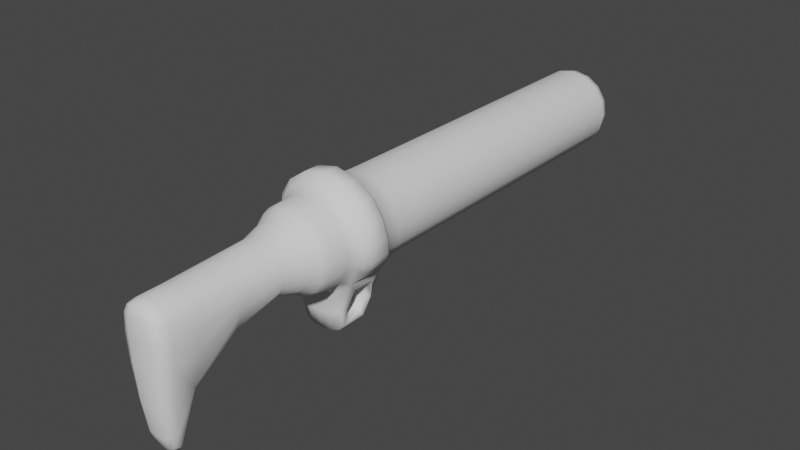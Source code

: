 # Source: missile_launcher.blend  (saved by Blender 4.0.36; exported with 4.5.12 LTS)
import bpy
from mathutils import Matrix  # noqa: F401  (used for matrix-valued properties, if any)

bpy.ops.wm.read_factory_settings(use_empty=True)
scene = bpy.context.scene
scene.name = 'Scene'

# ---- collections
col_collection = bpy.data.collections.new('Collection'); scene.collection.children.link(col_collection)

# ---- materials (node trees are filled in below, after node groups)
mat_material_001 = bpy.data.materials.new('Material.001')
mat_material_001.alpha_threshold = 0.0
mat_material_001.use_transparent_shadow = False
mat_material_001.roughness = 0.5
mat_material_001.line_color = (0.0, 0.0, 0.0, 1.0)
mat_material_002 = bpy.data.materials.new('Material.002')
mat_material_002.alpha_threshold = 0.0
mat_material_002.use_transparent_shadow = False
mat_material_002.diffuse_color = (0.1065, 0.1065, 0.1065, 1.0)
mat_material_002.roughness = 0.5

# ---- material node trees

# ---- world
world_world = bpy.data.worlds.new('World'); scene.world = world_world
world_world.use_nodes = True; world_world.node_tree.nodes.clear()
_N = world_world.node_tree.nodes; _L = world_world.node_tree.links
n0 = _N.new('ShaderNodeOutputWorld'); n0.name = 'World Output'; n0.location = (300, 300)
n1 = _N.new('ShaderNodeBackground'); n1.name = 'Background'; n1.location = (10, 300)
n1.inputs[0].default_value = (0.05088, 0.05088, 0.05088, 1.0)
_L.new(n1.outputs[0], n0.inputs[0])
n0.is_active_output = True
world_world.color = (0.05088, 0.05088, 0.05088)
world_world.use_sun_shadow = False
world_world.sun_shadow_jitter_overblur = 0.0

# ---- meshes
me_cube_001 = bpy.data.meshes.new('Cube.001')
me_cube_001.from_pydata([(0.1241, 1.317, 0.1486), (0.1213, -0.0596, 0.1486), (0.08819, 1.317, 0.2368), (0.08819, 1.317, 0.06044), (0.08621, -0.0596, 0.2349), (0.08621, -0.0596, 0.06243), (0.08402, -0.1597, 0.1486), (0.0597, -0.1597, 0.2083), (0.0597, -0.1597, 0.0907), (0.09796, 1.306, 0.1486), (0.06961, 1.306, 0.2182), (0.06961, 1.306, 0.07903), (0.07619, 0.8647, 0.1486), (0.06015, 0.8993, 0.2088), (0.06015, 0.8993, 0.08849), (0.06496, 1.16, 0.2136), (0.09142, 1.16, 0.1486), (0.06496, 1.16, 0.08368), (0.138, 0.05115, 0.1522), (0.09896, 0.05115, 0.248), (0.05938, 0.1477, -0.1174), (0.09924, 0.06588, 0.03604), (0.05938, 0.05675, -0.1174), (0.09924, 0.1875, 0.03604), (0.138, 0.1757, 0.1522), (0.09896, 0.1681, 0.248), (0.09284, 0.2974, 0.0558), (0.1307, 0.2914, 0.1486), (0.09284, 0.2899, 0.2415), (0.06149, 0.1409, -0.0919), (0.07771, 0.1489, 0.00427), (0.07771, 0.09533, 0.00427), (0.06149, 0.08504, -0.0919), (0.1674, 0.1369, 0.1665), (0.1674, 0.07828, 0.1665), (0.1234, 0.1293, 0.2743), (0.1234, 0.07677, 0.2743), (0.1465, 0.09466, 0.08503), (0.1465, 0.1522, 0.08503), (0.06225, -0.5365, 0.1215), (0.04914, -0.5311, 0.1978), (0.05038, -0.5312, -0.05364), (0.0747, -0.4303, 0.1297), (0.05326, -0.4411, -0.03948), (0.05307, -0.4303, 0.2017), (0.03628, -0.5074, -0.191), (0.03628, -0.4751, -0.191), (-0.1241, 1.317, 0.1486), (-0.1213, -0.0596, 0.1486), (1.374e-08, 1.317, 0.02451), (1.444e-08, 1.317, 0.2728), (1.444e-08, -0.0596, 0.0273), (1.35e-08, -0.0596, 0.27), (-0.08819, 1.317, 0.2368), (-0.08819, 1.317, 0.06044), (-0.08621, -0.0596, 0.2349), (-0.08621, -0.0596, 0.06243), (-0.08402, -0.1597, 0.1486), (-0.0597, -0.1597, 0.2083), (1.397e-08, -0.1597, 0.2327), (1.397e-08, -0.1597, 0.06855), (-0.0597, -0.1597, 0.0907), (1.444e-08, 1.16, 0.2401), (-0.09796, 1.306, 0.1486), (-0.06961, 1.306, 0.2182), (1.56e-08, 1.306, 0.2466), (1.56e-08, 1.306, 0.05068), (-0.06961, 1.306, 0.07903), (1.362e-08, 0.7956, 0.1486), (-0.07619, 0.8647, 0.1486), (-0.06015, 0.8993, 0.2088), (1.42e-08, 0.8647, 0.2248), (1.362e-08, 0.8647, 0.07245), (-0.06015, 0.8993, 0.08849), (-0.06496, 1.16, 0.2136), (-0.09142, 1.16, 0.1486), (1.397e-08, 1.16, 0.05722), (-0.06496, 1.16, 0.08368), (-0.138, 0.05115, 0.1522), (1.35e-08, 0.05115, 0.2892), (1.315e-08, 0.04319, -0.01114), (-0.09896, 0.05115, 0.248), (-0.05938, 0.1477, -0.1174), (-0.09924, 0.06588, 0.03604), (-0.05938, 0.05675, -0.1174), (1.432e-08, 0.04968, -0.1276), (-0.09924, 0.1875, 0.03604), (-0.138, 0.1757, 0.1522), (1.304e-08, 0.1681, 0.2892), (1.315e-08, 0.2091, -0.01114), (1.432e-08, 0.1493, -0.1276), (-0.09896, 0.1681, 0.248), (-0.09284, 0.2974, 0.0558), (-0.1307, 0.2914, 0.1486), (1.35e-08, 0.2899, 0.2793), (1.315e-08, 0.2989, 0.01797), (-0.09284, 0.2899, 0.2415), (-0.06149, 0.1409, -0.0919), (-0.07771, 0.1489, 0.00427), (-0.07771, 0.09533, 0.00427), (-0.06149, 0.08504, -0.0919), (1.537e-08, 0.1392, -0.06088), (1.583e-08, 0.1446, 0.02827), (1.525e-08, 0.09883, 0.02827), (1.478e-08, 0.09211, -0.06088), (-0.1674, 0.1369, 0.1665), (-0.1674, 0.07828, 0.1665), (1.118e-08, 0.1293, 0.3285), (1.118e-08, 0.07677, 0.3285), (-0.1234, 0.1293, 0.2743), (-0.1234, 0.07677, 0.2743), (-0.1465, 0.09466, 0.08503), (-0.1465, 0.1522, 0.08503), (-0.06225, -0.5365, 0.1215), (1.49e-08, -0.5473, 0.1272), (-0.04914, -0.5311, 0.1978), (1.432e-08, -0.5365, 0.2109), (1.513e-08, -0.542, -0.05722), (-0.05038, -0.5312, -0.05364), (-0.0747, -0.4303, 0.1297), (1.385e-08, -0.4142, -0.05645), (-0.05326, -0.4411, -0.03948), (1.409e-08, -0.4303, 0.2233), (-0.05307, -0.4303, 0.2017), (1.409e-08, -0.5101, -0.2084), (-0.03628, -0.5074, -0.191), (1.38e-08, -0.467, -0.2084), (-0.03628, -0.4751, -0.191), (1.476e-08, 1.322, 0.03759), (0.1316, 0.02514, 0.1491), (0.1298, 1.289, 0.1486), (0.1295, -0.03531, 0.1486), (0.111, 1.322, 0.1486), (0.1147, 1.317, 0.1964), (0.1122, -0.0596, 0.1953), (1.476e-08, 1.322, 0.2597), (0.07296, -0.08905, 0.07568), (1.519e-08, 0.02514, 0.2805), (1.42e-08, 0.02415, 0.01433), (1.519e-08, 1.289, 0.2785), (1.519e-08, 1.289, 0.01879), (1.519e-08, -0.03531, 0.2781), (1.519e-08, -0.03531, 0.01914), (0.1027, -0.08905, 0.1486), (0.0789, 1.322, 0.2275), (0.04777, 1.317, 0.0339), (0.0467, -0.0596, 0.2608), (0.09361, 0.02514, 0.2423), (0.09201, -0.03531, 0.05663), (0.09226, 1.289, 0.2409), (0.0467, -0.0596, 0.03648), (0.1122, -0.0596, 0.1019), (0.09201, -0.03531, 0.2407), (0.09226, 1.289, 0.05638), (0.1147, 1.317, 0.1009), (0.04777, 1.317, 0.2634), (0.07314, -0.5071, 0.1208), (0.07767, -0.1597, 0.181), (0.03234, -0.1597, 0.2263), (0.03234, -0.1597, 0.07436), (0.07767, -0.1597, 0.1166), (1.473e-08, -0.08905, 0.2513), (1.473e-08, -0.08905, 0.04596), (0.07296, -0.08905, 0.2216), (1.476e-08, 1.259, 0.2409), (0.06415, 1.01, 0.2128), (0.09055, 1.306, 0.1863), (0.0377, 1.306, 0.05809), (0.09055, 1.306, 0.1109), (0.0377, 1.306, 0.2392), (0.0789, 1.322, 0.06974), (0.04381, 0.8043, 0.1486), (0.07092, 0.8707, 0.1851), (1.467e-08, 0.8043, 0.1924), (1.513e-08, 0.8043, 0.1048), (0.03648, 0.8707, 0.07772), (0.07092, 0.8707, 0.1122), (0.03648, 0.8707, 0.2196), (0.08952, 1.005, 0.1486), (1.476e-08, 1.259, 0.0564), (0.06415, 1.01, 0.08449), (1.397e-08, 1.005, 0.2382), (0.06554, 1.259, 0.2142), (0.09224, 1.259, 0.1486), (1.397e-08, 1.005, 0.05912), (0.06554, 1.259, 0.0831), (0.03519, 1.16, 0.06413), (0.08451, 1.16, 0.1135), (0.03519, 1.16, 0.2331), (0.08451, 1.16, 0.1838), (0.1112, 0.144, 0.2611), (0.1307, 0.08539, 0.07071), (1.449e-08, 0.04144, -0.06937), (1.513e-08, 0.144, 0.3088), (0.09353, 0.02617, 0.05376), (0.128, 0.05115, 0.2036), (0.04809, 0.0452, -0.001457), (0.05381, 0.05115, 0.2782), (0.1285, 0.0528, 0.09988), (1.403e-08, 0.1827, -0.06937), (0.07131, 0.1761, -0.05412), (0.1316, 0.2263, 0.1491), (1.513e-08, 0.2218, 0.2805), (1.42e-08, 0.2484, 0.01433), (0.07131, 0.05053, -0.05412), (0.09361, 0.2218, 0.2423), (0.1285, 0.1889, 0.09988), (0.05381, 0.1681, 0.2782), (0.03383, 0.1491, -0.1246), (0.04809, 0.2072, -0.001457), (0.128, 0.1691, 0.2036), (0.03383, 0.05057, -0.1246), (0.09353, 0.243, 0.05376), (0.1208, 0.2901, 0.1989), (0.05029, 0.2988, 0.02786), (0.05029, 0.2899, 0.2694), (0.1208, 0.2944, 0.09835), (0.0696, 0.1552, -0.04382), (0.0696, 0.07992, -0.04382), (0.0928, 0.1594, 0.005694), (0.0695, 0.1443, -0.1072), (0.0695, 0.0709, -0.1072), (0.0928, 0.087, 0.005694), (1.467e-08, 0.1506, -0.0163), (1.413e-08, 0.08676, -0.0163), (0.03567, 0.09123, -0.07164), (0.04437, 0.09839, 0.01839), (0.04437, 0.1452, 0.01839), (0.03567, 0.1395, -0.07164), (0.1567, 0.07696, 0.2225), (0.06787, 0.07677, 0.3131), (0.1594, 0.08313, 0.1157), (0.1594, 0.1495, 0.1157), (0.06787, 0.1293, 0.3131), (0.1567, 0.1303, 0.2225), (0.1112, 0.06372, 0.2611), (1.513e-08, 0.06372, 0.3088), (0.1527, 0.06391, 0.1594), (0.1527, 0.1527, 0.1594), (0.1307, 0.1656, 0.07071), (0.03579, -0.5459, 0.1214), (0.05794, -0.5356, 0.1754), (1.444e-08, -0.5459, 0.1843), (1.42e-08, -0.5466, 0.04112), (0.02981, -0.5356, 0.2066), (0.02897, -0.5406, -0.06419), (0.05831, -0.5358, 0.04339), (1.444e-08, -0.5071, 0.2218), (1.444e-08, -0.5301, -0.153), (0.05846, -0.5048, -0.04978), (0.05241, -0.5064, 0.2011), (0.06904, -0.4303, 0.1761), (0.02773, -0.4171, -0.0582), (0.06926, -0.4315, 0.06562), (0.02875, -0.4303, 0.2177), (0.02211, -0.5096, -0.203), (1.42e-08, -0.4846, -0.2199), (0.03832, -0.4895, -0.1947), (0.02211, -0.4684, -0.203), (0.04294, -0.5201, -0.1486), (0.04318, -0.474, -0.1511), (1.438e-08, -0.4603, -0.1615), (-0.1316, 0.02514, 0.1491), (-0.1298, 1.289, 0.1486), (-0.1295, -0.03531, 0.1486), (-0.111, 1.322, 0.1486), (-0.1147, 1.317, 0.1964), (-0.1122, -0.0596, 0.1953), (-0.07296, -0.08905, 0.07568), (-0.1027, -0.08905, 0.1486), (-0.0789, 1.322, 0.2275), (-0.04777, 1.317, 0.0339), (-0.0467, -0.0596, 0.2608), (-0.09361, 0.02514, 0.2423), (-0.09201, -0.03531, 0.05663), (-0.09226, 1.289, 0.2409), (-0.0467, -0.0596, 0.03648), (-0.1122, -0.0596, 0.1019), (-0.09201, -0.03531, 0.2407), (-0.09226, 1.289, 0.05638), (-0.1147, 1.317, 0.1009), (-0.04777, 1.317, 0.2634), (-0.07314, -0.5071, 0.1208), (-0.07767, -0.1597, 0.181), (-0.03234, -0.1597, 0.2263), (-0.03234, -0.1597, 0.07436), (-0.07767, -0.1597, 0.1166), (-0.07296, -0.08905, 0.2216), (-0.06415, 1.01, 0.2128), (-0.09055, 1.306, 0.1863), (-0.0377, 1.306, 0.05809), (-0.09055, 1.306, 0.1109), (-0.0377, 1.306, 0.2392), (-0.0789, 1.322, 0.06974), (-0.04381, 0.8043, 0.1486), (-0.07092, 0.8707, 0.1851), (-0.03648, 0.8707, 0.07772), (-0.07092, 0.8707, 0.1122), (-0.03648, 0.8707, 0.2196), (-0.08952, 1.005, 0.1486), (-0.06415, 1.01, 0.08449), (-0.06554, 1.259, 0.2142), (-0.09224, 1.259, 0.1486), (-0.06554, 1.259, 0.0831), (-0.03519, 1.16, 0.06413), (-0.08451, 1.16, 0.1135), (-0.03519, 1.16, 0.2331), (-0.08451, 1.16, 0.1838), (-0.1112, 0.144, 0.2611), (-0.1307, 0.08539, 0.07071), (-0.09353, 0.02617, 0.05376), (-0.128, 0.05115, 0.2036), (-0.04809, 0.0452, -0.001457), (-0.05381, 0.05115, 0.2782), (-0.1285, 0.0528, 0.09988), (-0.07131, 0.1761, -0.05412), (-0.1316, 0.2263, 0.1491), (-0.07131, 0.05053, -0.05412), (-0.09361, 0.2218, 0.2423), (-0.1285, 0.1889, 0.09988), (-0.05381, 0.1681, 0.2782), (-0.03383, 0.1491, -0.1246), (-0.04809, 0.2072, -0.001457), (-0.128, 0.1691, 0.2036), (-0.03383, 0.05057, -0.1246), (-0.09353, 0.243, 0.05376), (-0.1208, 0.2901, 0.1989), (-0.05029, 0.2988, 0.02786), (-0.05029, 0.2899, 0.2694), (-0.1208, 0.2944, 0.09835), (-0.0696, 0.1552, -0.04382), (-0.0696, 0.07992, -0.04382), (-0.0928, 0.1594, 0.005694), (-0.0695, 0.1443, -0.1072), (-0.0695, 0.0709, -0.1072), (-0.0928, 0.087, 0.005694), (-0.03567, 0.09123, -0.07164), (-0.04437, 0.09839, 0.01839), (-0.04437, 0.1452, 0.01839), (-0.03567, 0.1395, -0.07164), (-0.1567, 0.07696, 0.2225), (-0.06787, 0.07677, 0.3131), (-0.1594, 0.08313, 0.1157), (-0.1594, 0.1495, 0.1157), (-0.06787, 0.1293, 0.3131), (-0.1567, 0.1303, 0.2225), (-0.1112, 0.06372, 0.2611), (-0.1527, 0.06391, 0.1594), (-0.1527, 0.1527, 0.1594), (-0.1307, 0.1656, 0.07071), (-0.03579, -0.5459, 0.1214), (-0.05794, -0.5356, 0.1754), (-0.02981, -0.5356, 0.2066), (-0.02897, -0.5406, -0.06419), (-0.05831, -0.5358, 0.04339), (-0.05846, -0.5048, -0.04978), (-0.05241, -0.5064, 0.2011), (-0.06904, -0.4303, 0.1761), (-0.02773, -0.4171, -0.0582), (-0.06926, -0.4315, 0.06562), (-0.02875, -0.4303, 0.2177), (-0.02211, -0.5096, -0.203), (-0.03832, -0.4895, -0.1947), (-0.02211, -0.4684, -0.203), (-0.04294, -0.5201, -0.1486), (-0.04318, -0.474, -0.1511), (0.1217, 0.02544, 0.09831), (0.12, 1.289, 0.09866), (0.1197, -0.03531, 0.0988), (0.04274, 1.322, 0.046), (0.05073, 0.02514, 0.2705), (0.04997, 1.289, 0.2687), (0.04984, -0.03531, 0.2683), (0.1026, 1.322, 0.1914), (0.05017, 0.02461, 0.02439), (0.1217, 0.02514, 0.1995), (0.04997, 1.289, 0.02862), (0.12, 1.289, 0.1986), (0.04984, -0.03531, 0.02894), (0.09491, -0.08905, 0.1091), (0.1197, -0.03531, 0.1985), (0.04274, 1.322, 0.2513), (0.0288, -0.5069, 0.2163), (0.06837, -0.5068, 0.04556), (0.09491, -0.08905, 0.1882), (0.03952, -0.08905, 0.05373), (0.03952, -0.08905, 0.2436), (0.08284, 1.007, 0.1839), (0.03525, 1.007, 0.2315), (0.1026, 1.322, 0.1059), (0.04109, 0.8126, 0.1076), (0.04109, 0.8126, 0.1897), (0.08284, 1.007, 0.1134), (0.03525, 1.007, 0.0658), (0.0355, 1.259, 0.06338), (0.08526, 1.259, 0.1131), (0.0355, 1.259, 0.2339), (0.08526, 1.259, 0.1841), (0.1423, 0.06374, 0.2131), (0.08047, 0.1647, -0.05161), (0.06084, 0.06372, 0.2956), (0.06084, 0.144, 0.2956), (0.1217, 0.2351, 0.09831), (0.05073, 0.2218, 0.2705), (0.04045, 0.1818, -0.06402), (0.05017, 0.2476, 0.02439), (0.1217, 0.2224, 0.1995), (0.04045, 0.04268, -0.06402), (0.04002, 0.0859, -0.02662), (0.08047, 0.06593, -0.05161), (0.04002, 0.1512, -0.02662), (0.1446, 0.06677, 0.1082), (0.1446, 0.1674, 0.1082), (0.1423, 0.1451, 0.2131), (0.03353, -0.5453, 0.03551), (0.03357, -0.5446, 0.1808), (0.04924, -0.4984, -0.1435), (0.06768, -0.5069, 0.1736), (0.02155, -0.4852, -0.2138), (0.02489, -0.5289, -0.1557), (0.0248, -0.4621, -0.1623), (-0.1217, 0.02544, 0.09831), (-0.12, 1.289, 0.09866), (-0.1197, -0.03531, 0.0988), (-0.04274, 1.322, 0.046), (-0.05073, 0.02514, 0.2705), (-0.04997, 1.289, 0.2687), (-0.04984, -0.03531, 0.2683), (-0.1026, 1.322, 0.1914), (-0.05017, 0.02461, 0.02439), (-0.1217, 0.02514, 0.1995), (-0.04997, 1.289, 0.02862), (-0.12, 1.289, 0.1986), (-0.04984, -0.03531, 0.02894), (-0.09491, -0.08905, 0.1091), (-0.1197, -0.03531, 0.1985), (-0.04274, 1.322, 0.2513), (-0.0288, -0.5069, 0.2163), (-0.06837, -0.5068, 0.04556), (-0.09491, -0.08905, 0.1882), (-0.03952, -0.08905, 0.05373), (-0.03952, -0.08905, 0.2436), (-0.08284, 1.007, 0.1839), (-0.03525, 1.007, 0.2315), (-0.1026, 1.322, 0.1059), (-0.04109, 0.8126, 0.1076), (-0.04109, 0.8126, 0.1897), (-0.08284, 1.007, 0.1134), (-0.03525, 1.007, 0.0658), (-0.0355, 1.259, 0.06338), (-0.08526, 1.259, 0.1131), (-0.0355, 1.259, 0.2339), (-0.08526, 1.259, 0.1841), (-0.1423, 0.06374, 0.2131), (-0.08047, 0.1647, -0.05161), (-0.06084, 0.06372, 0.2956), (-0.06084, 0.144, 0.2956), (-0.1217, 0.2351, 0.09831), (-0.05073, 0.2218, 0.2705), (-0.04045, 0.1818, -0.06402), (-0.05017, 0.2476, 0.02439), (-0.1217, 0.2224, 0.1995), (-0.04045, 0.04268, -0.06402), (-0.04002, 0.0859, -0.02662), (-0.08047, 0.06593, -0.05161), (-0.04002, 0.1512, -0.02662), (-0.1446, 0.06677, 0.1082), (-0.1446, 0.1674, 0.1082), (-0.1423, 0.1451, 0.2131), (-0.03353, -0.5453, 0.03551), (-0.03357, -0.5446, 0.1808), (-0.04924, -0.4984, -0.1435), (-0.06768, -0.5069, 0.1736), (-0.02155, -0.4852, -0.2138), (-0.02489, -0.5289, -0.1557), (-0.0248, -0.4621, -0.1623), (1.391e-08, -0.287, 0.03619), (0.05648, -0.3004, 0.05792), (0.05639, -0.295, 0.205), (0.07936, -0.295, 0.1484), (1.403e-08, -0.295, 0.228), (-0.05648, -0.3004, 0.05792), (-0.05639, -0.295, 0.205), (-0.07936, -0.295, 0.1484), (0.07336, -0.295, 0.1802), (0.03004, -0.2884, 0.03877), (0.07346, -0.2956, 0.1119), (0.03054, -0.295, 0.222), (-0.07336, -0.295, 0.1802), (-0.03004, -0.2884, 0.03877), (-0.07346, -0.2956, 0.1119), (-0.03054, -0.295, 0.222)], [], [(21, 198, 366, 194), (198, 18, 129, 366), (366, 368, 148, 194), (430, 435, 278, 273), (3, 154, 367, 153), (154, 0, 130, 367), (215, 28, 149, 371), (368, 131, 1, 151), (148, 368, 151, 5), (3, 145, 369, 170), (145, 49, 128, 369), (369, 128, 66, 167), (170, 369, 167, 11), (19, 197, 370, 147), (197, 79, 137, 370), (370, 372, 152, 147), (129, 131, 368, 366), (2, 155, 371, 149), (155, 50, 139, 371), (93, 326, 432, 263), (95, 140, 376, 214), (372, 141, 52, 146), (152, 372, 146, 4), (2, 133, 373, 144), (133, 0, 132, 373), (373, 132, 9, 166), (144, 373, 166, 10), (80, 196, 374, 138), (196, 21, 194, 374), (374, 378, 142, 138), (137, 141, 372, 370), (18, 195, 375, 129), (195, 19, 147, 375), (375, 380, 131, 129), (148, 378, 374, 194), (49, 145, 376, 140), (145, 3, 153, 376), (377, 213, 27, 130), (130, 27, 216, 367), (0, 133, 377, 130), (133, 2, 149, 377), (329, 93, 263, 422), (214, 376, 153, 26), (378, 148, 5, 150), (142, 378, 150, 51), (5, 151, 379, 136), (151, 1, 143, 379), (379, 143, 6, 160), (136, 379, 160, 8), (380, 152, 4, 134), (131, 380, 134, 1), (50, 155, 381, 135), (155, 2, 144, 381), (381, 144, 10, 169), (135, 381, 169, 65), (44, 254, 382, 250), (254, 122, 247, 382), (382, 247, 116, 244), (250, 382, 244, 40), (43, 253, 383, 249), (253, 42, 156, 383), (383, 156, 39, 246), (249, 383, 246, 41), (1, 134, 384, 143), (134, 4, 163, 384), (384, 163, 7, 157), (143, 384, 157, 6), (51, 150, 385, 162), (150, 5, 136, 385), (385, 136, 8, 159), (162, 385, 159, 60), (4, 146, 386, 163), (146, 52, 161, 386), (386, 161, 59, 158), (163, 386, 158, 7), (15, 189, 387, 165), (189, 16, 178, 387), (387, 178, 12, 172), (165, 387, 172, 13), (62, 188, 388, 181), (188, 15, 165, 388), (388, 165, 13, 177), (181, 388, 177, 71), (0, 154, 389, 132), (154, 3, 170, 389), (389, 170, 11, 168), (132, 389, 168, 9), (72, 174, 390, 175), (174, 68, 171, 390), (390, 171, 12, 176), (175, 390, 176, 14), (68, 173, 391, 171), (173, 71, 177, 391), (391, 177, 13, 172), (171, 391, 172, 12), (16, 187, 392, 178), (187, 17, 180, 392), (392, 180, 14, 176), (178, 392, 176, 12), (17, 186, 393, 180), (186, 76, 184, 393), (393, 184, 72, 175), (180, 393, 175, 14), (11, 167, 394, 185), (167, 66, 179, 394), (394, 179, 76, 186), (185, 394, 186, 17), (9, 168, 395, 183), (168, 11, 185, 395), (395, 185, 17, 187), (183, 395, 187, 16), (65, 169, 396, 164), (169, 10, 182, 396), (396, 182, 15, 188), (164, 396, 188, 62), (10, 166, 397, 182), (166, 9, 183, 397), (397, 183, 16, 189), (182, 397, 189, 15), (19, 195, 398, 235), (195, 18, 237, 398), (398, 237, 34, 229), (235, 398, 229, 36), (20, 200, 399, 220), (200, 23, 219, 399), (399, 219, 30, 217), (220, 399, 217, 29), (79, 197, 400, 236), (197, 19, 235, 400), (400, 235, 36, 230), (236, 400, 230, 108), (25, 207, 401, 190), (207, 88, 193, 401), (401, 193, 107, 233), (190, 401, 233, 35), (26, 216, 402, 212), (216, 27, 201, 402), (402, 201, 24, 206), (212, 402, 206, 23), (28, 215, 403, 205), (403, 202, 88, 207), (205, 403, 207, 25), (89, 209, 404, 199), (209, 23, 200, 404), (404, 200, 20, 208), (199, 404, 208, 90), (95, 214, 405, 203), (214, 26, 212, 405), (405, 212, 23, 209), (203, 405, 209, 89), (27, 213, 406, 201), (213, 28, 205, 406), (406, 205, 25, 210), (201, 406, 210, 24), (21, 196, 407, 204), (196, 80, 192, 407), (407, 192, 85, 211), (204, 407, 211, 22), (21, 222, 219, 23), (208, 211, 85, 90), (94, 215, 371, 139), (216, 26, 153, 367), (31, 218, 408, 226), (218, 32, 225, 408), (408, 225, 104, 224), (226, 408, 224, 103), (21, 204, 409, 222), (204, 22, 221, 409), (409, 221, 32, 218), (222, 409, 218, 31), (219, 222, 31, 30), (22, 20, 220, 221), (221, 220, 29, 32), (32, 29, 228, 225), (29, 217, 410, 228), (217, 30, 227, 410), (410, 227, 102, 223), (228, 410, 223, 101), (225, 228, 101, 104), (31, 226, 227, 30), (227, 226, 103, 102), (35, 36, 229, 234), (107, 108, 230, 233), (234, 229, 34, 33), (33, 34, 231, 232), (233, 230, 36, 35), (21, 23, 239, 191), (232, 231, 37, 38), (18, 198, 411, 237), (198, 21, 191, 411), (411, 191, 37, 231), (237, 411, 231, 34), (23, 206, 412, 239), (206, 24, 238, 412), (412, 238, 33, 232), (239, 412, 232, 38), (24, 210, 413, 238), (210, 25, 190, 413), (413, 190, 35, 234), (238, 413, 234, 33), (191, 239, 38, 37), (90, 85, 324, 321), (41, 246, 414, 245), (246, 39, 240, 414), (414, 240, 114, 243), (245, 414, 243, 117), (39, 241, 415, 240), (241, 40, 244, 415), (415, 244, 116, 242), (240, 415, 242, 114), (43, 249, 416, 260), (249, 41, 259, 416), (416, 259, 45, 257), (260, 416, 257, 46), (42, 251, 417, 156), (251, 44, 250, 417), (417, 250, 40, 241), (156, 417, 241, 39), (477, 485, 159, 8), (484, 251, 42, 479), (479, 42, 253, 486), (485, 252, 120, 476), (480, 122, 254, 487), (486, 253, 43, 477), (483, 119, 357, 488), (487, 254, 44, 478), (126, 258, 418, 256), (258, 46, 257, 418), (418, 257, 45, 255), (256, 418, 255, 124), (41, 245, 419, 259), (245, 117, 248, 419), (419, 248, 124, 255), (259, 419, 255, 45), (120, 252, 420, 261), (252, 43, 260, 420), (420, 260, 46, 258), (261, 420, 258, 126), (83, 310, 421, 314), (478, 484, 157, 7), (274, 423, 421, 310), (314, 421, 262, 78), (54, 279, 422, 280), (327, 92, 279, 431), (280, 422, 263, 47), (274, 56, 277, 423), (423, 277, 48, 264), (54, 293, 424, 271), (293, 67, 290, 424), (424, 290, 66, 128), (271, 424, 128, 49), (81, 273, 425, 313), (421, 423, 264, 262), (273, 278, 427, 425), (313, 425, 137, 79), (53, 275, 426, 281), (328, 94, 139, 426), (92, 329, 422, 279), (281, 426, 139, 50), (278, 55, 272, 427), (427, 272, 52, 141), (53, 270, 428, 266), (270, 64, 289, 428), (428, 289, 63, 265), (266, 428, 265, 47), (80, 138, 429, 312), (425, 427, 141, 137), (138, 142, 433, 429), (312, 429, 310, 83), (78, 262, 430, 311), (429, 433, 274, 310), (262, 264, 435, 430), (311, 430, 273, 81), (49, 140, 431, 271), (95, 327, 431, 140), (271, 431, 279, 54), (47, 263, 432, 266), (326, 96, 275, 432), (96, 328, 426, 275), (266, 432, 275, 53), (142, 51, 276, 433), (433, 276, 56, 274), (56, 268, 434, 277), (268, 61, 286, 434), (434, 286, 57, 269), (277, 434, 269, 48), (264, 48, 267, 435), (435, 267, 55, 278), (50, 135, 436, 281), (135, 65, 292, 436), (436, 292, 64, 270), (281, 436, 270, 53), (123, 356, 437, 360), (356, 115, 352, 437), (437, 352, 116, 247), (360, 437, 247, 122), (121, 355, 438, 359), (355, 118, 354, 438), (438, 354, 113, 282), (359, 438, 282, 119), (48, 269, 439, 267), (269, 57, 283, 439), (439, 283, 58, 287), (267, 439, 287, 55), (51, 162, 440, 276), (162, 60, 285, 440), (440, 285, 61, 268), (276, 440, 268, 56), (55, 287, 441, 272), (287, 58, 284, 441), (441, 284, 59, 161), (272, 441, 161, 52), (74, 288, 442, 307), (288, 70, 295, 442), (442, 295, 69, 299), (307, 442, 299, 75), (62, 181, 443, 306), (181, 71, 298, 443), (443, 298, 70, 288), (306, 443, 288, 74), (47, 265, 444, 280), (265, 63, 291, 444), (444, 291, 67, 293), (280, 444, 293, 54), (72, 296, 445, 174), (296, 73, 297, 445), (445, 297, 69, 294), (174, 445, 294, 68), (68, 294, 446, 173), (294, 69, 295, 446), (446, 295, 70, 298), (173, 446, 298, 71), (75, 299, 447, 305), (299, 69, 297, 447), (447, 297, 73, 300), (305, 447, 300, 77), (77, 300, 448, 304), (300, 73, 296, 448), (448, 296, 72, 184), (304, 448, 184, 76), (67, 303, 449, 290), (303, 77, 304, 449), (449, 304, 76, 179), (290, 449, 179, 66), (63, 302, 450, 291), (302, 75, 305, 450), (450, 305, 77, 303), (291, 450, 303, 67), (65, 164, 451, 292), (164, 62, 306, 451), (451, 306, 74, 301), (292, 451, 301, 64), (64, 301, 452, 289), (301, 74, 307, 452), (452, 307, 75, 302), (289, 452, 302, 63), (81, 346, 453, 311), (346, 110, 340, 453), (453, 340, 106, 347), (311, 453, 347, 78), (82, 333, 454, 315), (333, 97, 330, 454), (454, 330, 98, 332), (315, 454, 332, 86), (79, 236, 455, 313), (236, 108, 341, 455), (455, 341, 110, 346), (313, 455, 346, 81), (91, 308, 456, 320), (308, 109, 344, 456), (456, 344, 107, 193), (320, 456, 193, 88), (92, 325, 457, 329), (325, 86, 319, 457), (457, 319, 87, 316), (329, 457, 316, 93), (96, 318, 458, 328), (318, 91, 320, 458), (458, 320, 88, 202), (89, 199, 459, 322), (199, 90, 321, 459), (459, 321, 82, 315), (322, 459, 315, 86), (95, 203, 460, 327), (203, 89, 322, 460), (460, 322, 86, 325), (327, 460, 325, 92), (93, 316, 461, 326), (316, 87, 323, 461), (461, 323, 91, 318), (326, 461, 318, 96), (83, 317, 462, 312), (317, 84, 324, 462), (462, 324, 85, 192), (312, 462, 192, 80), (321, 324, 84, 82), (99, 335, 332, 98), (99, 337, 463, 331), (337, 103, 224, 463), (463, 224, 104, 336), (331, 463, 336, 100), (83, 335, 464, 317), (335, 99, 331, 464), (464, 331, 100, 334), (317, 464, 334, 84), (100, 97, 333, 334), (332, 335, 83, 86), (104, 101, 339, 336), (334, 333, 82, 84), (97, 339, 465, 330), (339, 101, 223, 465), (465, 223, 102, 338), (330, 465, 338, 98), (103, 337, 338, 102), (336, 339, 97, 100), (105, 106, 340, 345), (338, 337, 99, 98), (345, 340, 110, 109), (109, 110, 341, 344), (344, 341, 108, 107), (111, 342, 343, 112), (343, 342, 106, 105), (111, 112, 349, 309), (78, 347, 466, 314), (347, 106, 342, 466), (466, 342, 111, 309), (314, 466, 309, 83), (86, 349, 467, 319), (349, 112, 343, 467), (467, 343, 105, 348), (319, 467, 348, 87), (87, 348, 468, 323), (348, 105, 345, 468), (468, 345, 109, 308), (323, 468, 308, 91), (309, 349, 86, 83), (118, 353, 469, 354), (353, 117, 243, 469), (469, 243, 114, 350), (354, 469, 350, 113), (113, 350, 470, 351), (350, 114, 242, 470), (470, 242, 116, 352), (351, 470, 352, 115), (121, 365, 471, 355), (365, 127, 362, 471), (471, 362, 125, 364), (355, 471, 364, 118), (119, 282, 472, 357), (282, 113, 351, 472), (472, 351, 115, 356), (357, 472, 356, 123), (488, 357, 123, 482), (476, 489, 285, 60), (489, 358, 121, 481), (481, 490, 286, 61), (490, 359, 119, 483), (482, 491, 284, 58), (491, 360, 122, 480), (126, 256, 473, 363), (256, 124, 361, 473), (473, 361, 125, 362), (363, 473, 362, 127), (118, 364, 474, 353), (364, 125, 361, 474), (474, 361, 124, 248), (353, 474, 248, 117), (120, 261, 475, 358), (261, 126, 363, 475), (475, 363, 127, 365), (358, 475, 365, 121), (147, 152, 380, 375), (28, 213, 377, 149), (22, 211, 208, 20), (328, 458, 202, 94), (94, 202, 403, 215), (284, 491, 480, 59), (123, 360, 491, 482), (286, 490, 483, 57), (121, 359, 490, 481), (285, 489, 481, 61), (120, 358, 489, 476), (283, 488, 482, 58), (44, 251, 484, 478), (158, 487, 478, 7), (57, 483, 488, 283), (160, 486, 477, 8), (59, 480, 487, 158), (159, 485, 476, 60), (6, 479, 486, 160), (157, 484, 479, 6), (43, 252, 485, 477)])
me_cube_001.polygons.foreach_set('use_smooth', [True] * 492)
me_cube_001.polygons.foreach_set('material_index', [0, 0, 0, 0, 0, 0, 0, 0, 0, 0, 0, 0, 0, 0, 0, 0, 0, 0, 0, 0, 0, 0, 0, 0, 0, 0, 0, 0, 0, 0, 0, 0, 0, 0, 0, 0, 0, 0, 0, 0, 0, 0, 0, 0, 0, 0, 0, 0, 0, 0, 0, 0, 0, 0, 0, 0, 0, 0, 0, 0, 0, 0, 0, 0, 0, 0, 0, 0, 0, 0, 0, 0, 0, 0, 0, 1, 1, 1, 1, 1, 1, 1, 1, 0, 0, 0, 0, 1, 1, 1, 1, 1, 1, 1, 1, 1, 1, 1, 1, 1, 1, 1, 1, 1, 1, 1, 1, 1, 1, 1, 1, 1, 1, 1, 1, 1, 1, 1, 1, 0, 0, 0, 0, 0, 0, 0, 0, 0, 0, 0, 0, 0, 0, 0, 0, 0, 0, 0, 0, 0, 0, 0, 0, 0, 0, 0, 0, 0, 0, 0, 0, 0, 0, 0, 0, 0, 0, 0, 0, 0, 0, 0, 0, 0, 0, 0, 0, 0, 0, 0, 0, 0, 0, 0, 0, 0, 0, 0, 0, 0, 0, 0, 0, 0, 0, 0, 0, 0, 0, 0, 0, 0, 0, 0, 0, 0, 0, 0, 0, 0, 0, 0, 0, 0, 0, 0, 0, 0, 0, 0, 0, 0, 0, 0, 0, 0, 0, 0, 0, 0, 0, 0, 0, 0, 0, 0, 0, 0, 0, 0, 0, 0, 0, 0, 0, 0, 0, 0, 0, 0, 0, 0, 0, 0, 0, 0, 0, 0, 0, 0, 0, 0, 0, 0, 0, 0, 0, 0, 0, 0, 0, 0, 0, 0, 0, 0, 0, 0, 0, 0, 0, 0, 0, 0, 0, 0, 0, 0, 0, 0, 0, 0, 0, 0, 0, 0, 0, 0, 0, 0, 0, 0, 0, 0, 0, 0, 0, 0, 0, 0, 0, 0, 0, 0, 0, 0, 0, 0, 0, 0, 0, 0, 1, 1, 1, 1, 1, 1, 1, 1, 0, 0, 0, 0, 1, 1, 1, 1, 1, 1, 1, 1, 1, 1, 1, 1, 1, 1, 1, 1, 1, 1, 1, 1, 1, 1, 1, 1, 1, 1, 1, 1, 1, 1, 1, 1, 0, 0, 0, 0, 0, 0, 0, 0, 0, 0, 0, 0, 0, 0, 0, 0, 0, 0, 0, 0, 0, 0, 0, 0, 0, 0, 0, 0, 0, 0, 0, 0, 0, 0, 0, 0, 0, 0, 0, 0, 0, 0, 0, 0, 0, 0, 0, 0, 0, 0, 0, 0, 0, 0, 0, 0, 0, 0, 0, 0, 0, 0, 0, 0, 0, 0, 0, 0, 0, 0, 0, 0, 0, 0, 0, 0, 0, 0, 0, 0, 0, 0, 0, 0, 0, 0, 0, 0, 0, 0, 0, 0, 0, 0, 0, 0, 0, 0, 0, 0, 0, 0, 0, 0, 0, 0, 0, 0, 0, 0, 0, 0, 0, 0, 0, 0, 0, 0, 0, 0, 0, 0, 0, 0, 0, 0, 0, 0, 0, 0, 0, 0, 0, 0, 0, 0])
_uv = me_cube_001.uv_layers.new(name='UVMap')
_uv.uv.foreach_set('vector', [0.4417, 0.8812, 0.4417, 0.8329, 0.4748, 0.8329, 0.4748, 0.8812, 0.4417, 0.8329, 0.4417, 0.7869, 0.4748, 0.7869, 0.4748, 0.8329, 0.4748, 0.8329, 0.5304, 0.8329, 0.5304, 0.8812, 0.4748, 0.8812, 0.4748, 0.7448, 0.5304, 0.7448, 0.5304, 0.7051, 0.4748, 0.7051, 0.1636, 4.686e-06, 0.2126, 2.923e-06, 0.2126, 0.03111, 0.1636, 0.03111, 0.2126, 2.923e-06, 0.2592, 4.642e-06, 0.2592, 0.03111, 0.2126, 0.03111, 0.3919, 0.1302, 0.4417, 0.1302, 0.4417, 0.699, 0.3919, 0.699, 0.5304, 0.8329, 0.5304, 0.7869, 0.553, 0.7869, 0.553, 0.8329, 0.5304, 0.8812, 0.5304, 0.8329, 0.553, 0.8329, 0.553, 0.8812, 0.7378, 0.04548, 0.776, 0.01933, 0.7827, 0.03555, 0.7503, 0.05778, 0.776, 0.01933, 0.821, 0.0, 0.821, 0.01913, 0.7827, 0.03555, 0.7827, 0.03555, 0.821, 0.01913, 0.821, 0.03826, 0.7895, 0.05178, 0.7503, 0.05778, 0.7827, 0.03555, 0.7895, 0.05178, 0.7628, 0.07008, 0.8983, 0.997, 0.8485, 0.997, 0.8485, 0.9644, 0.8983, 0.9644, 0.8485, 0.997, 0.7988, 0.997, 0.7988, 0.9644, 0.8485, 0.9644, 0.8485, 0.9644, 0.8485, 0.9095, 0.8983, 0.9095, 0.8983, 0.9644, 0.4748, 0.7869, 0.5304, 0.7869, 0.5304, 0.8329, 0.4748, 0.8329, 0.4417, 0.7301, 0.3919, 0.7301, 0.3919, 0.699, 0.4417, 0.699, 0.3919, 0.7301, 0.3422, 0.7301, 0.3422, 0.699, 0.3919, 0.699, 0.2592, 0.5985, 0.3019, 0.5997, 0.3019, 0.03112, 0.2592, 0.03111, 0.1611, 0.9963, 0.6262, 0.4992, 0.6652, 0.4992, 0.1624, 0.7952, 0.8485, 0.9095, 0.7988, 0.9095, 0.7988, 0.8872, 0.8485, 0.8872, 0.8983, 0.9095, 0.8485, 0.9095, 0.8485, 0.8872, 0.8983, 0.8872, 0.7378, 0.2093, 0.7128, 0.1717, 0.7291, 0.1651, 0.7503, 0.197, 0.7128, 0.1717, 0.704, 0.1274, 0.7215, 0.1274, 0.7291, 0.1651, 0.7291, 0.1651, 0.7215, 0.1274, 0.7391, 0.1274, 0.7453, 0.1584, 0.7503, 0.197, 0.7291, 0.1651, 0.7453, 0.1584, 0.7628, 0.1847, 0.7041, 0.8881, 0.7431, 0.8881, 0.7431, 0.9207, 0.7041, 0.9207, 0.7431, 0.8881, 0.782, 0.8881, 0.782, 0.9207, 0.7431, 0.9207, 0.7431, 0.9207, 0.7431, 0.9756, 0.7041, 0.9756, 0.7041, 0.9207, 0.7988, 0.9644, 0.7988, 0.9095, 0.8485, 0.9095, 0.8485, 0.9644, 0.4417, 0.7869, 0.4417, 0.7448, 0.4748, 0.7448, 0.4748, 0.7869, 0.4417, 0.7448, 0.4417, 0.7051, 0.4748, 0.7051, 0.4748, 0.7448, 0.4748, 0.7448, 0.5304, 0.7448, 0.5304, 0.7869, 0.4748, 0.7869, 0.782, 0.9756, 0.7431, 0.9756, 0.7431, 0.9207, 0.782, 0.9207, 0.6262, 0.4681, 0.6652, 0.4681, 0.6652, 0.4992, 0.6262, 0.4992, 0.6652, 0.4681, 0.7041, 0.4681, 0.7041, 0.4992, 0.6652, 0.4992, 0.3019, 0.03112, 0.3019, 0.5997, 0.2592, 0.5985, 0.2592, 0.03111, 0.2592, 0.03111, 0.2592, 0.5985, 0.2126, 0.5957, 0.2126, 0.03111, 0.2592, 4.642e-06, 0.3019, 1.216e-05, 0.3019, 0.03112, 0.2592, 0.03111, 0.3019, 1.216e-05, 0.3422, 2.317e-05, 0.3422, 0.03113, 0.3019, 0.03112, 0.2126, 0.5957, 0.2592, 0.5985, 0.2592, 0.03111, 0.2126, 0.03111, 0.1624, 0.7952, 0.6652, 0.4992, 0.7041, 0.4992, 0.1636, 0.5941, 0.7431, 0.9756, 0.782, 0.9756, 0.782, 0.9979, 0.7431, 0.9979, 0.7041, 0.9756, 0.7431, 0.9756, 0.7431, 0.9979, 0.7041, 0.9979, 0.6079, 0.2096, 0.5829, 0.172, 0.6064, 0.1629, 0.626, 0.1924, 0.5829, 0.172, 0.574, 0.1276, 0.5994, 0.128, 0.6064, 0.1629, 0.6064, 0.1629, 0.5994, 0.128, 0.6248, 0.1284, 0.6298, 0.1538, 0.626, 0.1924, 0.6064, 0.1629, 0.6298, 0.1538, 0.6441, 0.1752, 0.5304, 0.7448, 0.5304, 0.7051, 0.553, 0.7051, 0.553, 0.7448, 0.5304, 0.7869, 0.5304, 0.7448, 0.553, 0.7448, 0.553, 0.7869, 0.821, 0.2548, 0.776, 0.2354, 0.7827, 0.2192, 0.821, 0.2356, 0.776, 0.2354, 0.7378, 0.2093, 0.7503, 0.197, 0.7827, 0.2192, 0.7827, 0.2192, 0.7503, 0.197, 0.7628, 0.1847, 0.7895, 0.203, 0.821, 0.2356, 0.7827, 0.2192, 0.7895, 0.203, 0.821, 0.2165, 0.9472, 0.3028, 0.9188, 0.3028, 0.9188, 0.2564, 0.9472, 0.2564, 0.9188, 0.3028, 0.8903, 0.3028, 0.8903, 0.2564, 0.9188, 0.2564, 0.9188, 0.2564, 0.8903, 0.2564, 0.8903, 0.2253, 0.9188, 0.2253, 0.9472, 0.2564, 0.9188, 0.2564, 0.9188, 0.2253, 0.9472, 0.2253, 0.5104, 0.6083, 0.5509, 0.6257, 0.5514, 0.6726, 0.519, 0.6639, 0.5509, 0.6257, 0.5788, 0.6275, 0.5788, 0.674, 0.5514, 0.6726, 0.5514, 0.6726, 0.5788, 0.674, 0.5788, 0.7051, 0.5516, 0.7039, 0.519, 0.6639, 0.5514, 0.6726, 0.5516, 0.7039, 0.5198, 0.6953, 0.574, 0.1276, 0.5829, 0.08317, 0.6064, 0.09308, 0.5994, 0.128, 0.5829, 0.08317, 0.6079, 0.04558, 0.626, 0.06354, 0.6064, 0.09308, 0.6064, 0.09308, 0.626, 0.06354, 0.6441, 0.0815, 0.6298, 0.103, 0.5994, 0.128, 0.6064, 0.09308, 0.6298, 0.103, 0.6248, 0.1284, 0.6911, 0.2551, 0.646, 0.2357, 0.656, 0.213, 0.6914, 0.2282, 0.646, 0.2357, 0.6079, 0.2096, 0.626, 0.1924, 0.656, 0.213, 0.656, 0.213, 0.626, 0.1924, 0.6441, 0.1752, 0.6659, 0.1902, 0.6914, 0.2282, 0.656, 0.213, 0.6659, 0.1902, 0.6916, 0.2013, 0.6079, 0.04558, 0.646, 0.01937, 0.656, 0.04295, 0.626, 0.06354, 0.646, 0.01937, 0.6911, 0.0, 0.6914, 0.02772, 0.656, 0.04295, 0.656, 0.04295, 0.6914, 0.02772, 0.6916, 0.05544, 0.6659, 0.06652, 0.626, 0.06354, 0.656, 0.04295, 0.6659, 0.06652, 0.6441, 0.0815, 0.4417, 0.1459, 0.4673, 0.1459, 0.4673, 0.2905, 0.4417, 0.2905, 0.4673, 0.1459, 0.4953, 0.1459, 0.4953, 0.2905, 0.4673, 0.2905, 0.4673, 0.2905, 0.4953, 0.2905, 0.4953, 0.4681, 0.4673, 0.4681, 0.4417, 0.2905, 0.4673, 0.2905, 0.4673, 0.4681, 0.4417, 0.4681, 0.821, 0.1459, 0.8557, 0.1459, 0.8557, 0.2905, 0.821, 0.2905, 0.8557, 0.1459, 0.8903, 0.1459, 0.8903, 0.2905, 0.8557, 0.2905, 0.8557, 0.2905, 0.8903, 0.2905, 0.8903, 0.4681, 0.8557, 0.4681, 0.821, 0.2905, 0.8557, 0.2905, 0.8557, 0.4681, 0.821, 0.4681, 0.704, 0.1274, 0.7128, 0.08301, 0.7291, 0.08967, 0.7215, 0.1274, 0.7128, 0.08301, 0.7378, 0.04548, 0.7503, 0.05778, 0.7291, 0.08967, 0.7291, 0.08967, 0.7503, 0.05778, 0.7628, 0.07008, 0.7453, 0.09634, 0.7215, 0.1274, 0.7291, 0.08967, 0.7453, 0.09634, 0.7391, 0.1274, 0.1737, 0.7301, 0.1737, 0.7747, 0.1355, 0.781, 0.1414, 0.7428, 0.1737, 0.7747, 0.1737, 0.8192, 0.1328, 0.8192, 0.1355, 0.781, 0.1355, 0.781, 0.1328, 0.8192, 0.09185, 0.8192, 0.09723, 0.7874, 0.1414, 0.7428, 0.1355, 0.781, 0.09723, 0.7874, 0.1091, 0.7556, 0.1737, 0.8192, 0.1737, 0.8638, 0.1355, 0.8574, 0.1328, 0.8192, 0.1737, 0.8638, 0.1737, 0.9084, 0.1414, 0.8956, 0.1355, 0.8574, 0.1355, 0.8574, 0.1414, 0.8956, 0.1091, 0.8829, 0.09723, 0.8511, 0.1328, 0.8192, 0.1355, 0.8574, 0.09723, 0.8511, 0.09185, 0.8192, 0.4953, 0.1459, 0.5273, 0.1459, 0.5273, 0.2905, 0.4953, 0.2905, 0.5273, 0.1459, 0.5617, 0.1459, 0.5617, 0.2905, 0.5273, 0.2905, 0.5273, 0.2905, 0.5617, 0.2905, 0.5617, 0.4681, 0.5273, 0.4681, 0.4953, 0.2905, 0.5273, 0.2905, 0.5273, 0.4681, 0.4953, 0.4681, 0.9937, 0.7904, 0.9689, 0.7904, 0.9689, 0.6458, 0.9937, 0.6458, 0.9689, 0.7904, 0.9442, 0.7904, 0.9442, 0.6458, 0.9689, 0.6458, 0.9689, 0.6458, 0.9442, 0.6458, 0.9442, 0.4681, 0.9689, 0.4681, 0.9937, 0.6458, 0.9689, 0.6458, 0.9689, 0.4681, 0.9937, 0.4681, 0.9937, 0.9363, 0.9689, 0.9363, 0.9689, 0.8799, 0.9937, 0.8799, 0.9689, 0.9363, 0.9442, 0.9363, 0.9442, 0.8799, 0.9689, 0.8799, 0.9689, 0.8799, 0.9442, 0.8799, 0.9442, 0.7904, 0.9689, 0.7904, 0.9937, 0.8799, 0.9689, 0.8799, 0.9689, 0.7904, 0.9937, 0.7904, 0.4953, 0.0, 0.5273, 0.0, 0.5273, 0.0564, 0.4953, 0.0564, 0.5273, 0.0, 0.5617, 0.0, 0.5617, 0.0564, 0.5273, 0.0564, 0.5273, 0.0564, 0.5617, 0.0564, 0.5617, 0.1459, 0.5273, 0.1459, 0.4953, 0.0564, 0.5273, 0.0564, 0.5273, 0.1459, 0.4953, 0.1459, 0.821, 0.0, 0.8557, 0.0, 0.8557, 0.0564, 0.821, 0.0564, 0.8557, 0.0, 0.8903, 0.0, 0.8903, 0.0564, 0.8557, 0.0564, 0.8557, 0.0564, 0.8903, 0.0564, 0.8903, 0.1459, 0.8557, 0.1459, 0.821, 0.0564, 0.8557, 0.0564, 0.8557, 0.1459, 0.821, 0.1459, 0.4417, 0.0, 0.4673, 0.0, 0.4673, 0.0564, 0.4417, 0.0564, 0.4673, 0.0, 0.4953, 0.0, 0.4953, 0.0564, 0.4673, 0.0564, 0.4673, 0.0564, 0.4953, 0.0564, 0.4953, 0.1459, 0.4673, 0.1459, 0.4417, 0.0564, 0.4673, 0.0564, 0.4673, 0.1459, 0.4417, 0.1459, 0.7653, 0.5718, 0.7568, 0.616, 0.7343, 0.612, 0.7443, 0.5642, 0.7568, 0.616, 0.766, 0.6603, 0.7441, 0.6591, 0.7343, 0.612, 0.7343, 0.612, 0.7441, 0.6591, 0.7222, 0.6578, 0.7117, 0.6081, 0.7443, 0.5642, 0.7343, 0.612, 0.7117, 0.6081, 0.7233, 0.5567, 0.5972, 0.4164, 0.5782, 0.3507, 0.5858, 0.3526, 0.6018, 0.4078, 0.5782, 0.3507, 0.585, 0.2915, 0.5915, 0.3029, 0.5858, 0.3526, 0.5858, 0.3526, 0.5915, 0.3029, 0.598, 0.3143, 0.5934, 0.3545, 0.6018, 0.4078, 0.5858, 0.3526, 0.5934, 0.3545, 0.6063, 0.3992, 0.8243, 0.4982, 0.7903, 0.5331, 0.7753, 0.5219, 0.8179, 0.4832, 0.7903, 0.5331, 0.7653, 0.5718, 0.7443, 0.5642, 0.7753, 0.5219, 0.7753, 0.5219, 0.7443, 0.5642, 0.7233, 0.5567, 0.7603, 0.5106, 0.8179, 0.4832, 0.7753, 0.5219, 0.7603, 0.5106, 0.8116, 0.4681, 0.8855, 0.6288, 0.9103, 0.6675, 0.8953, 0.6787, 0.8645, 0.6362, 0.9103, 0.6675, 0.9442, 0.7027, 0.9377, 0.7176, 0.8953, 0.6787, 0.8953, 0.6787, 0.9377, 0.7176, 0.9313, 0.7326, 0.8802, 0.6899, 0.8645, 0.6362, 0.8953, 0.6787, 0.8802, 0.6899, 0.8435, 0.6436, 0.1636, 0.5919, 0.2126, 0.5957, 0.2126, 0.6498, 0.1636, 0.6378, 0.2126, 0.5957, 0.2592, 0.5985, 0.2592, 0.6587, 0.2126, 0.6498, 0.2126, 0.6498, 0.2592, 0.6587, 0.2592, 0.7221, 0.2126, 0.7051, 0.1636, 0.6378, 0.2126, 0.6498, 0.2126, 0.7051, 0.1636, 0.6821, 0.4417, 0.1302, 0.3919, 0.1302, 0.3919, 0.06727, 0.4417, 0.06727, 0.3919, 0.06727, 0.3422, 0.06727, 0.3422, 0.0, 0.3919, 0.0, 0.4417, 0.06727, 0.3919, 0.06727, 0.3919, 0.0, 0.4417, 0.0, 0.3422, 0.7834, 0.384, 0.7567, 0.3911, 0.8383, 0.3566, 0.8561, 0.384, 0.7567, 0.4257, 0.7301, 0.4257, 0.8206, 0.3911, 0.8383, 0.3911, 0.8383, 0.4257, 0.8206, 0.4257, 0.911, 0.3983, 0.9199, 0.3566, 0.8561, 0.3911, 0.8383, 0.3983, 0.9199, 0.3709, 0.9287, 0.1611, 0.9963, 0.1222, 0.9963, 0.1222, 0.9524, 0.1611, 0.9524, 0.1222, 0.9963, 0.08323, 0.9963, 0.08323, 0.9524, 0.1222, 0.9524, 0.1222, 0.9524, 0.08323, 0.9524, 0.08323, 0.9084, 0.1222, 0.9084, 0.1611, 0.9524, 0.1222, 0.9524, 0.1222, 0.9084, 0.1611, 0.9084, 0.2592, 0.5985, 0.3019, 0.5997, 0.3019, 0.6623, 0.2592, 0.6587, 0.3019, 0.5997, 0.3422, 0.5999, 0.3422, 0.6628, 0.3019, 0.6623, 0.3019, 0.6623, 0.3422, 0.6628, 0.3422, 0.7301, 0.3019, 0.7291, 0.2592, 0.6587, 0.3019, 0.6623, 0.3019, 0.7291, 0.2592, 0.7221, 0.08323, 0.9265, 0.04161, 0.8997, 0.04875, 0.8194, 0.08323, 0.8373, 0.04161, 0.8997, 0.0, 0.8728, 0.01428, 0.8015, 0.04875, 0.8194, 0.04875, 0.8194, 0.01428, 0.8015, 0.02856, 0.7301, 0.05589, 0.7391, 0.08323, 0.8373, 0.04875, 0.8194, 0.05589, 0.7391, 0.08323, 0.7481, 0.658, 0.31, 0.6528, 0.3184, 0.5915, 0.3029, 0.585, 0.2915, 0.9736, 0.2253, 0.9736, 0.318, 0.9472, 0.318, 0.9472, 0.2253, 0.3422, 0.1302, 0.3919, 0.1302, 0.3919, 0.699, 0.3422, 0.699, 0.2126, 0.5957, 0.1636, 0.5919, 0.1636, 0.03111, 0.2126, 0.03111, 0.7988, 0.7661, 0.7988, 0.8271, 0.7573, 0.8104, 0.7514, 0.7506, 0.7988, 0.8271, 0.7988, 0.8881, 0.7632, 0.8703, 0.7573, 0.8104, 0.7573, 0.8104, 0.7632, 0.8703, 0.7276, 0.8525, 0.7158, 0.7938, 0.7514, 0.7506, 0.7573, 0.8104, 0.7158, 0.7938, 0.7041, 0.7351, 0.658, 0.31, 0.6729, 0.3747, 0.6653, 0.3728, 0.6528, 0.3184, 0.6729, 0.3747, 0.662, 0.4329, 0.6562, 0.4216, 0.6653, 0.3728, 0.6653, 0.3728, 0.6562, 0.4216, 0.6503, 0.4103, 0.6577, 0.3708, 0.6528, 0.3184, 0.6653, 0.3728, 0.6577, 0.3708, 0.6476, 0.3269, 0.5915, 0.3029, 0.6528, 0.3184, 0.6476, 0.3269, 0.598, 0.3143, 0.662, 0.4329, 0.5972, 0.4164, 0.6018, 0.4078, 0.6562, 0.4216, 0.6562, 0.4216, 0.6018, 0.4078, 0.6063, 0.3992, 0.6503, 0.4103, 0.33, 0.986, 0.2661, 0.986, 0.2661, 0.948, 0.33, 0.948, 0.8936, 0.7351, 0.8936, 0.7959, 0.852, 0.8123, 0.8579, 0.7527, 0.8936, 0.7959, 0.8936, 0.8566, 0.8462, 0.8719, 0.852, 0.8123, 0.852, 0.8123, 0.8462, 0.8719, 0.7988, 0.8872, 0.8105, 0.8288, 0.8579, 0.7527, 0.852, 0.8123, 0.8105, 0.8288, 0.8222, 0.7703, 0.33, 0.948, 0.2661, 0.948, 0.2661, 0.91, 0.33, 0.91, 0.1737, 0.9935, 0.1737, 0.9455, 0.2547, 0.9455, 0.2547, 0.9935, 0.2547, 0.9455, 0.1737, 0.9455, 0.1737, 0.8976, 0.2547, 0.8976, 0.7259, 0.2551, 0.7965, 0.2551, 0.7965, 0.3024, 0.7248, 0.3024, 0.553, 0.7051, 0.6236, 0.7051, 0.6236, 0.7721, 0.553, 0.7721, 0.7248, 0.3024, 0.7965, 0.3024, 0.7965, 0.3501, 0.7178, 0.3501, 0.7178, 0.3501, 0.7965, 0.3501, 0.7965, 0.3984, 0.7005, 0.3984, 0.553, 0.7721, 0.6236, 0.7721, 0.6236, 0.8391, 0.553, 0.8391, 0.9423, 0.8404, 0.9423, 0.958, 0.9257, 0.958, 0.9257, 0.8404, 0.7005, 0.3984, 0.7965, 0.3984, 0.7965, 0.447, 0.6772, 0.447, 0.766, 0.6603, 0.7908, 0.6995, 0.7694, 0.6993, 0.7441, 0.6591, 0.7908, 0.6995, 0.8242, 0.7351, 0.8029, 0.7351, 0.7694, 0.6993, 0.7694, 0.6993, 0.8029, 0.7351, 0.7815, 0.7351, 0.748, 0.6991, 0.7441, 0.6591, 0.7694, 0.6993, 0.748, 0.6991, 0.7222, 0.6578, 0.9442, 0.4684, 0.9111, 0.5026, 0.8897, 0.5027, 0.9228, 0.4683, 0.9111, 0.5026, 0.8865, 0.5407, 0.8646, 0.5419, 0.8897, 0.5027, 0.8897, 0.5027, 0.8646, 0.5419, 0.8427, 0.543, 0.8683, 0.5027, 0.9228, 0.4683, 0.8897, 0.5027, 0.8683, 0.5027, 0.9015, 0.4681, 0.8865, 0.5407, 0.8773, 0.5847, 0.8547, 0.5885, 0.8646, 0.5419, 0.8773, 0.5847, 0.8855, 0.6288, 0.8645, 0.6362, 0.8547, 0.5885, 0.8547, 0.5885, 0.8645, 0.6362, 0.8435, 0.6436, 0.8321, 0.5922, 0.8646, 0.5419, 0.8547, 0.5885, 0.8321, 0.5922, 0.8427, 0.543, 0.9257, 0.8404, 0.9257, 0.958, 0.9092, 0.958, 0.9092, 0.8404, 0.9472, 0.2253, 0.9472, 0.318, 0.9736, 0.318, 0.9736, 0.2253, 0.91, 0.1296, 0.9016, 0.09954, 0.9329, 0.1045, 0.9371, 0.1382, 0.9016, 0.09954, 0.8974, 0.07293, 0.9308, 0.07292, 0.9329, 0.1045, 0.9329, 0.1045, 0.9308, 0.07292, 0.9643, 0.07291, 0.9643, 0.1095, 0.9371, 0.1382, 0.9329, 0.1045, 0.9643, 0.1095, 0.9641, 0.1469, 0.8974, 0.07293, 0.9018, 0.04689, 0.933, 0.04167, 0.9308, 0.07292, 0.9018, 0.04689, 0.9115, 0.02085, 0.9379, 0.01042, 0.933, 0.04167, 0.933, 0.04167, 0.9379, 0.01042, 0.9643, 0.0, 0.9643, 0.03646, 0.9308, 0.07292, 0.933, 0.04167, 0.9643, 0.03646, 0.9643, 0.07291, 0.5104, 0.6083, 0.519, 0.6639, 0.4822, 0.6455, 0.4812, 0.6138, 0.519, 0.6639, 0.5198, 0.6953, 0.4824, 0.6746, 0.4822, 0.6455, 0.4822, 0.6455, 0.4824, 0.6746, 0.4417, 0.6466, 0.4417, 0.6181, 0.4812, 0.6138, 0.4822, 0.6455, 0.4417, 0.6181, 0.4417, 0.5896, 0.5788, 0.6275, 0.6032, 0.6275, 0.6032, 0.674, 0.5788, 0.674, 0.6032, 0.6275, 0.6262, 0.6275, 0.6262, 0.674, 0.6032, 0.674, 0.6032, 0.674, 0.6262, 0.674, 0.6262, 0.7051, 0.6032, 0.7051, 0.5788, 0.674, 0.6032, 0.674, 0.6032, 0.7051, 0.5788, 0.7051, 0.2661, 0.82, 0.2884, 0.82, 0.2884, 0.91, 0.2661, 0.91, 0.6032, 0.5478, 0.6032, 0.6275, 0.5788, 0.6275, 0.5788, 0.5478, 0.5788, 0.5478, 0.5788, 0.6275, 0.5509, 0.6257, 0.5515, 0.5469, 0.2884, 0.82, 0.2884, 0.7301, 0.3106, 0.7301, 0.3106, 0.82, 0.8903, 0.3825, 0.8903, 0.3028, 0.9188, 0.3028, 0.9188, 0.3825, 0.5515, 0.5469, 0.5509, 0.6257, 0.5104, 0.6083, 0.5173, 0.5382, 0.5788, 0.5478, 0.5788, 0.6275, 0.6032, 0.6275, 0.6032, 0.5478, 0.9188, 0.3825, 0.9188, 0.3028, 0.9472, 0.3028, 0.9472, 0.3825, 0.9472, 0.318, 0.9632, 0.318, 0.9632, 0.3466, 0.9472, 0.3466, 0.9632, 0.318, 0.9792, 0.318, 0.9792, 0.3466, 0.9632, 0.3466, 0.9632, 0.3466, 0.9792, 0.3466, 0.9792, 0.3751, 0.9632, 0.3751, 0.9472, 0.3466, 0.9632, 0.3466, 0.9632, 0.3751, 0.9472, 0.3751, 0.91, 0.1296, 0.9371, 0.1382, 0.9406, 0.1755, 0.9174, 0.1653, 0.9371, 0.1382, 0.9641, 0.1469, 0.9638, 0.1857, 0.9406, 0.1755, 0.9406, 0.1755, 0.9638, 0.1857, 0.9634, 0.2253, 0.9436, 0.2149, 0.9174, 0.1653, 0.9406, 0.1755, 0.9436, 0.2149, 0.9237, 0.2044, 0.8936, 0.7641, 0.9179, 0.7496, 0.9212, 0.7883, 0.9001, 0.8023, 0.9179, 0.7496, 0.9423, 0.7351, 0.9423, 0.7743, 0.9212, 0.7883, 0.9212, 0.7883, 0.9423, 0.7743, 0.9423, 0.8135, 0.9244, 0.827, 0.9001, 0.8023, 0.9212, 0.7883, 0.9244, 0.827, 0.9066, 0.8404, 0.4417, 0.8812, 0.4748, 0.8812, 0.4748, 0.8329, 0.4417, 0.8329, 0.6262, 0.5478, 0.6032, 0.5478, 0.6032, 0.4681, 0.6262, 0.4681, 0.5304, 0.8812, 0.5304, 0.8329, 0.4748, 0.8329, 0.4748, 0.8812, 0.4417, 0.8329, 0.4748, 0.8329, 0.4748, 0.7869, 0.4417, 0.7869, 0.1636, 4.686e-06, 0.1636, 0.03111, 0.2126, 0.03111, 0.2126, 2.923e-06, 0.1624, 0.7952, 0.1636, 0.5941, 0.7041, 0.4992, 0.6652, 0.4992, 0.2126, 2.923e-06, 0.2126, 0.03111, 0.2592, 0.03111, 0.2592, 4.642e-06, 0.5304, 0.8812, 0.553, 0.8812, 0.553, 0.8329, 0.5304, 0.8329, 0.5304, 0.8329, 0.553, 0.8329, 0.553, 0.7869, 0.5304, 0.7869, 0.7378, 0.04548, 0.7503, 0.05778, 0.7827, 0.03555, 0.776, 0.01933, 0.7503, 0.05778, 0.7628, 0.07008, 0.7895, 0.05178, 0.7827, 0.03555, 0.7827, 0.03555, 0.7895, 0.05178, 0.821, 0.03826, 0.821, 0.01913, 0.776, 0.01933, 0.7827, 0.03555, 0.821, 0.01913, 0.821, 0.0, 0.8983, 0.997, 0.8983, 0.9644, 0.8485, 0.9644, 0.8485, 0.997, 0.4748, 0.8329, 0.5304, 0.8329, 0.5304, 0.7869, 0.4748, 0.7869, 0.8983, 0.9644, 0.8983, 0.9095, 0.8485, 0.9095, 0.8485, 0.9644, 0.8485, 0.997, 0.8485, 0.9644, 0.7988, 0.9644, 0.7988, 0.997, 0.4417, 0.7301, 0.4417, 0.699, 0.3919, 0.699, 0.3919, 0.7301, 0.3919, 0.1302, 0.3422, 0.1302, 0.3422, 0.699, 0.3919, 0.699, 0.1636, 0.5919, 0.2126, 0.5957, 0.2126, 0.03111, 0.1636, 0.03111, 0.3919, 0.7301, 0.3919, 0.699, 0.3422, 0.699, 0.3422, 0.7301, 0.8983, 0.9095, 0.8983, 0.8872, 0.8485, 0.8872, 0.8485, 0.9095, 0.8485, 0.9095, 0.8485, 0.8872, 0.7988, 0.8872, 0.7988, 0.9095, 0.7378, 0.2093, 0.7503, 0.197, 0.7291, 0.1651, 0.7128, 0.1717, 0.7503, 0.197, 0.7628, 0.1847, 0.7453, 0.1584, 0.7291, 0.1651, 0.7291, 0.1651, 0.7453, 0.1584, 0.7391, 0.1274, 0.7215, 0.1274, 0.7128, 0.1717, 0.7291, 0.1651, 0.7215, 0.1274, 0.704, 0.1274, 0.7041, 0.8881, 0.7041, 0.9207, 0.7431, 0.9207, 0.7431, 0.8881, 0.8485, 0.9644, 0.8485, 0.9095, 0.7988, 0.9095, 0.7988, 0.9644, 0.7041, 0.9207, 0.7041, 0.9756, 0.7431, 0.9756, 0.7431, 0.9207, 0.7431, 0.8881, 0.7431, 0.9207, 0.782, 0.9207, 0.782, 0.8881, 0.4417, 0.7869, 0.4748, 0.7869, 0.4748, 0.7448, 0.4417, 0.7448, 0.7431, 0.9207, 0.7431, 0.9756, 0.782, 0.9756, 0.782, 0.9207, 0.4748, 0.7869, 0.5304, 0.7869, 0.5304, 0.7448, 0.4748, 0.7448, 0.4417, 0.7448, 0.4748, 0.7448, 0.4748, 0.7051, 0.4417, 0.7051, 0.6262, 0.4681, 0.6262, 0.4992, 0.6652, 0.4992, 0.6652, 0.4681, 0.1611, 0.9963, 0.1624, 0.7952, 0.6652, 0.4992, 0.6262, 0.4992, 0.6652, 0.4681, 0.6652, 0.4992, 0.7041, 0.4992, 0.7041, 0.4681, 0.2592, 4.642e-06, 0.2592, 0.03111, 0.3019, 0.03112, 0.3019, 1.216e-05, 0.3019, 0.5997, 0.3422, 0.5999, 0.3422, 0.03113, 0.3019, 0.03112, 0.4417, 0.1302, 0.3919, 0.1302, 0.3919, 0.699, 0.4417, 0.699, 0.3019, 1.216e-05, 0.3019, 0.03112, 0.3422, 0.03113, 0.3422, 2.317e-05, 0.7041, 0.9756, 0.7041, 0.9979, 0.7431, 0.9979, 0.7431, 0.9756, 0.7431, 0.9756, 0.7431, 0.9979, 0.782, 0.9979, 0.782, 0.9756, 0.6079, 0.2096, 0.626, 0.1924, 0.6064, 0.1629, 0.5829, 0.172, 0.626, 0.1924, 0.6441, 0.1752, 0.6298, 0.1538, 0.6064, 0.1629, 0.6064, 0.1629, 0.6298, 0.1538, 0.6248, 0.1284, 0.5994, 0.128, 0.5829, 0.172, 0.6064, 0.1629, 0.5994, 0.128, 0.574, 0.1276, 0.5304, 0.7869, 0.553, 0.7869, 0.553, 0.7448, 0.5304, 0.7448, 0.5304, 0.7448, 0.553, 0.7448, 0.553, 0.7051, 0.5304, 0.7051, 0.821, 0.2548, 0.821, 0.2356, 0.7827, 0.2192, 0.776, 0.2354, 0.821, 0.2356, 0.821, 0.2165, 0.7895, 0.203, 0.7827, 0.2192, 0.7827, 0.2192, 0.7895, 0.203, 0.7628, 0.1847, 0.7503, 0.197, 0.776, 0.2354, 0.7827, 0.2192, 0.7503, 0.197, 0.7378, 0.2093, 0.9472, 0.3028, 0.9472, 0.2564, 0.9188, 0.2564, 0.9188, 0.3028, 0.9472, 0.2564, 0.9472, 0.2253, 0.9188, 0.2253, 0.9188, 0.2564, 0.9188, 0.2564, 0.9188, 0.2253, 0.8903, 0.2253, 0.8903, 0.2564, 0.9188, 0.3028, 0.9188, 0.2564, 0.8903, 0.2564, 0.8903, 0.3028, 0.5104, 0.6083, 0.519, 0.6639, 0.5514, 0.6726, 0.5509, 0.6257, 0.519, 0.6639, 0.5198, 0.6953, 0.5516, 0.7039, 0.5514, 0.6726, 0.5514, 0.6726, 0.5516, 0.7039, 0.5788, 0.7051, 0.5788, 0.674, 0.5509, 0.6257, 0.5514, 0.6726, 0.5788, 0.674, 0.5788, 0.6275, 0.574, 0.1276, 0.5994, 0.128, 0.6064, 0.09308, 0.5829, 0.08317, 0.5994, 0.128, 0.6248, 0.1284, 0.6298, 0.103, 0.6064, 0.09308, 0.6064, 0.09308, 0.6298, 0.103, 0.6441, 0.0815, 0.626, 0.06354, 0.5829, 0.08317, 0.6064, 0.09308, 0.626, 0.06354, 0.6079, 0.04558, 0.6911, 0.2551, 0.6914, 0.2282, 0.656, 0.213, 0.646, 0.2357, 0.6914, 0.2282, 0.6916, 0.2013, 0.6659, 0.1902, 0.656, 0.213, 0.656, 0.213, 0.6659, 0.1902, 0.6441, 0.1752, 0.626, 0.1924, 0.646, 0.2357, 0.656, 0.213, 0.626, 0.1924, 0.6079, 0.2096, 0.6079, 0.04558, 0.626, 0.06354, 0.656, 0.04295, 0.646, 0.01937, 0.626, 0.06354, 0.6441, 0.0815, 0.6659, 0.06652, 0.656, 0.04295, 0.656, 0.04295, 0.6659, 0.06652, 0.6916, 0.05544, 0.6914, 0.02772, 0.646, 0.01937, 0.656, 0.04295, 0.6914, 0.02772, 0.6911, 0.0, 0.4417, 0.1459, 0.4417, 0.2905, 0.4673, 0.2905, 0.4673, 0.1459, 0.4417, 0.2905, 0.4417, 0.4681, 0.4673, 0.4681, 0.4673, 0.2905, 0.4673, 0.2905, 0.4673, 0.4681, 0.4953, 0.4681, 0.4953, 0.2905, 0.4673, 0.1459, 0.4673, 0.2905, 0.4953, 0.2905, 0.4953, 0.1459, 0.821, 0.1459, 0.821, 0.2905, 0.8557, 0.2905, 0.8557, 0.1459, 0.821, 0.2905, 0.821, 0.4681, 0.8557, 0.4681, 0.8557, 0.2905, 0.8557, 0.2905, 0.8557, 0.4681, 0.8903, 0.4681, 0.8903, 0.2905, 0.8557, 0.1459, 0.8557, 0.2905, 0.8903, 0.2905, 0.8903, 0.1459, 0.704, 0.1274, 0.7215, 0.1274, 0.7291, 0.08967, 0.7128, 0.08301, 0.7215, 0.1274, 0.7391, 0.1274, 0.7453, 0.09634, 0.7291, 0.08967, 0.7291, 0.08967, 0.7453, 0.09634, 0.7628, 0.07008, 0.7503, 0.05778, 0.7128, 0.08301, 0.7291, 0.08967, 0.7503, 0.05778, 0.7378, 0.04548, 0.1737, 0.7301, 0.1414, 0.7428, 0.1355, 0.781, 0.1737, 0.7747, 0.1414, 0.7428, 0.1091, 0.7556, 0.09723, 0.7874, 0.1355, 0.781, 0.1355, 0.781, 0.09723, 0.7874, 0.09185, 0.8192, 0.1328, 0.8192, 0.1737, 0.7747, 0.1355, 0.781, 0.1328, 0.8192, 0.1737, 0.8192, 0.1737, 0.8192, 0.1328, 0.8192, 0.1355, 0.8574, 0.1737, 0.8638, 0.1328, 0.8192, 0.09185, 0.8192, 0.09723, 0.8511, 0.1355, 0.8574, 0.1355, 0.8574, 0.09723, 0.8511, 0.1091, 0.8829, 0.1414, 0.8956, 0.1737, 0.8638, 0.1355, 0.8574, 0.1414, 0.8956, 0.1737, 0.9084, 0.4953, 0.1459, 0.4953, 0.2905, 0.5273, 0.2905, 0.5273, 0.1459, 0.4953, 0.2905, 0.4953, 0.4681, 0.5273, 0.4681, 0.5273, 0.2905, 0.5273, 0.2905, 0.5273, 0.4681, 0.5617, 0.4681, 0.5617, 0.2905, 0.5273, 0.1459, 0.5273, 0.2905, 0.5617, 0.2905, 0.5617, 0.1459, 0.9937, 0.7904, 0.9937, 0.6458, 0.9689, 0.6458, 0.9689, 0.7904, 0.9937, 0.6458, 0.9937, 0.4681, 0.9689, 0.4681, 0.9689, 0.6458, 0.9689, 0.6458, 0.9689, 0.4681, 0.9442, 0.4681, 0.9442, 0.6458, 0.9689, 0.7904, 0.9689, 0.6458, 0.9442, 0.6458, 0.9442, 0.7904, 0.9937, 0.9363, 0.9937, 0.8799, 0.9689, 0.8799, 0.9689, 0.9363, 0.9937, 0.8799, 0.9937, 0.7904, 0.9689, 0.7904, 0.9689, 0.8799, 0.9689, 0.8799, 0.9689, 0.7904, 0.9442, 0.7904, 0.9442, 0.8799, 0.9689, 0.9363, 0.9689, 0.8799, 0.9442, 0.8799, 0.9442, 0.9363, 0.4953, 0.0, 0.4953, 0.0564, 0.5273, 0.0564, 0.5273, 0.0, 0.4953, 0.0564, 0.4953, 0.1459, 0.5273, 0.1459, 0.5273, 0.0564, 0.5273, 0.0564, 0.5273, 0.1459, 0.5617, 0.1459, 0.5617, 0.0564, 0.5273, 0.0, 0.5273, 0.0564, 0.5617, 0.0564, 0.5617, 0.0, 0.821, 0.0, 0.821, 0.0564, 0.8557, 0.0564, 0.8557, 0.0, 0.821, 0.0564, 0.821, 0.1459, 0.8557, 0.1459, 0.8557, 0.0564, 0.8557, 0.0564, 0.8557, 0.1459, 0.8903, 0.1459, 0.8903, 0.0564, 0.8557, 0.0, 0.8557, 0.0564, 0.8903, 0.0564, 0.8903, 0.0, 0.4417, 0.0, 0.4417, 0.0564, 0.4673, 0.0564, 0.4673, 0.0, 0.4417, 0.0564, 0.4417, 0.1459, 0.4673, 0.1459, 0.4673, 0.0564, 0.4673, 0.0564, 0.4673, 0.1459, 0.4953, 0.1459, 0.4953, 0.0564, 0.4673, 0.0, 0.4673, 0.0564, 0.4953, 0.0564, 0.4953, 0.0, 0.7653, 0.5718, 0.7443, 0.5642, 0.7343, 0.612, 0.7568, 0.616, 0.7443, 0.5642, 0.7233, 0.5567, 0.7117, 0.6081, 0.7343, 0.612, 0.7343, 0.612, 0.7117, 0.6081, 0.7222, 0.6578, 0.7441, 0.6591, 0.7568, 0.616, 0.7343, 0.612, 0.7441, 0.6591, 0.766, 0.6603, 0.5972, 0.4164, 0.6018, 0.4078, 0.5858, 0.3526, 0.5782, 0.3507, 0.6018, 0.4078, 0.6063, 0.3992, 0.5934, 0.3545, 0.5858, 0.3526, 0.5858, 0.3526, 0.5934, 0.3545, 0.598, 0.3143, 0.5915, 0.3029, 0.5782, 0.3507, 0.5858, 0.3526, 0.5915, 0.3029, 0.585, 0.2915, 0.8243, 0.4982, 0.8179, 0.4832, 0.7753, 0.5219, 0.7903, 0.5331, 0.8179, 0.4832, 0.8116, 0.4681, 0.7603, 0.5106, 0.7753, 0.5219, 0.7753, 0.5219, 0.7603, 0.5106, 0.7233, 0.5567, 0.7443, 0.5642, 0.7903, 0.5331, 0.7753, 0.5219, 0.7443, 0.5642, 0.7653, 0.5718, 0.8855, 0.6288, 0.8645, 0.6362, 0.8953, 0.6787, 0.9103, 0.6675, 0.8645, 0.6362, 0.8435, 0.6436, 0.8802, 0.6899, 0.8953, 0.6787, 0.8953, 0.6787, 0.8802, 0.6899, 0.9313, 0.7326, 0.9377, 0.7176, 0.9103, 0.6675, 0.8953, 0.6787, 0.9377, 0.7176, 0.9442, 0.7027, 0.1636, 0.5919, 0.1636, 0.6378, 0.2126, 0.6498, 0.2126, 0.5957, 0.1636, 0.6378, 0.1636, 0.6821, 0.2126, 0.7051, 0.2126, 0.6498, 0.2126, 0.6498, 0.2126, 0.7051, 0.2592, 0.7221, 0.2592, 0.6587, 0.2126, 0.5957, 0.2126, 0.6498, 0.2592, 0.6587, 0.2592, 0.5985, 0.4417, 0.1302, 0.4417, 0.06727, 0.3919, 0.06727, 0.3919, 0.1302, 0.4417, 0.06727, 0.4417, 0.0, 0.3919, 0.0, 0.3919, 0.06727, 0.3919, 0.06727, 0.3919, 0.0, 0.3422, 0.0, 0.3422, 0.06727, 0.3422, 0.7834, 0.3566, 0.8561, 0.3911, 0.8383, 0.384, 0.7567, 0.3566, 0.8561, 0.3709, 0.9287, 0.3983, 0.9199, 0.3911, 0.8383, 0.3911, 0.8383, 0.3983, 0.9199, 0.4257, 0.911, 0.4257, 0.8206, 0.384, 0.7567, 0.3911, 0.8383, 0.4257, 0.8206, 0.4257, 0.7301, 0.1611, 0.9963, 0.1611, 0.9524, 0.1222, 0.9524, 0.1222, 0.9963, 0.1611, 0.9524, 0.1611, 0.9084, 0.1222, 0.9084, 0.1222, 0.9524, 0.1222, 0.9524, 0.1222, 0.9084, 0.08323, 0.9084, 0.08323, 0.9524, 0.1222, 0.9963, 0.1222, 0.9524, 0.08323, 0.9524, 0.08323, 0.9963, 0.2592, 0.5985, 0.2592, 0.6587, 0.3019, 0.6623, 0.3019, 0.5997, 0.2592, 0.6587, 0.2592, 0.7221, 0.3019, 0.7291, 0.3019, 0.6623, 0.3019, 0.6623, 0.3019, 0.7291, 0.3422, 0.7301, 0.3422, 0.6628, 0.3019, 0.5997, 0.3019, 0.6623, 0.3422, 0.6628, 0.3422, 0.5999, 0.08323, 0.9265, 0.08323, 0.8373, 0.04875, 0.8194, 0.04161, 0.8997, 0.08323, 0.8373, 0.08323, 0.7481, 0.05589, 0.7391, 0.04875, 0.8194, 0.04875, 0.8194, 0.05589, 0.7391, 0.02856, 0.7301, 0.01428, 0.8015, 0.04161, 0.8997, 0.04875, 0.8194, 0.01428, 0.8015, 0.0, 0.8728, 0.9736, 0.2253, 0.9736, 0.318, 1.0, 0.318, 1.0, 0.2253, 0.6476, 0.3269, 0.6528, 0.3184, 0.5915, 0.3029, 0.598, 0.3143, 0.7988, 0.7661, 0.7514, 0.7506, 0.7573, 0.8104, 0.7988, 0.8271, 0.7514, 0.7506, 0.7041, 0.7351, 0.7158, 0.7938, 0.7573, 0.8104, 0.7573, 0.8104, 0.7158, 0.7938, 0.7276, 0.8525, 0.7632, 0.8703, 0.7988, 0.8271, 0.7573, 0.8104, 0.7632, 0.8703, 0.7988, 0.8881, 0.658, 0.31, 0.6528, 0.3184, 0.6653, 0.3728, 0.6729, 0.3747, 0.6528, 0.3184, 0.6476, 0.3269, 0.6577, 0.3708, 0.6653, 0.3728, 0.6653, 0.3728, 0.6577, 0.3708, 0.6503, 0.4103, 0.6562, 0.4216, 0.6729, 0.3747, 0.6653, 0.3728, 0.6562, 0.4216, 0.662, 0.4329, 0.6503, 0.4103, 0.6063, 0.3992, 0.6018, 0.4078, 0.6562, 0.4216, 0.5915, 0.3029, 0.6528, 0.3184, 0.658, 0.31, 0.585, 0.2915, 0.33, 0.91, 0.2661, 0.91, 0.2661, 0.948, 0.33, 0.948, 0.6562, 0.4216, 0.6018, 0.4078, 0.5972, 0.4164, 0.662, 0.4329, 0.8936, 0.7351, 0.8579, 0.7527, 0.852, 0.8123, 0.8936, 0.7959, 0.8579, 0.7527, 0.8222, 0.7703, 0.8105, 0.8288, 0.852, 0.8123, 0.852, 0.8123, 0.8105, 0.8288, 0.7988, 0.8872, 0.8462, 0.8719, 0.8936, 0.7959, 0.852, 0.8123, 0.8462, 0.8719, 0.8936, 0.8566, 0.1737, 0.8976, 0.1737, 0.9455, 0.2547, 0.9455, 0.2547, 0.8976, 0.33, 0.948, 0.2661, 0.948, 0.2661, 0.986, 0.33, 0.986, 0.7178, 0.3501, 0.7965, 0.3501, 0.7965, 0.3024, 0.7248, 0.3024, 0.2547, 0.9455, 0.1737, 0.9455, 0.1737, 0.9935, 0.2547, 0.9935, 0.7248, 0.3024, 0.7965, 0.3024, 0.7965, 0.2551, 0.7259, 0.2551, 0.553, 0.8391, 0.6236, 0.8391, 0.6236, 0.7721, 0.553, 0.7721, 0.553, 0.7721, 0.6236, 0.7721, 0.6236, 0.7051, 0.553, 0.7051, 0.7965, 0.447, 0.7965, 0.3984, 0.7005, 0.3984, 0.6772, 0.447, 0.7005, 0.3984, 0.7965, 0.3984, 0.7965, 0.3501, 0.7178, 0.3501, 0.9092, 0.8404, 0.9092, 0.958, 0.9257, 0.958, 0.9257, 0.8404, 0.766, 0.6603, 0.7441, 0.6591, 0.7694, 0.6993, 0.7908, 0.6995, 0.7441, 0.6591, 0.7222, 0.6578, 0.748, 0.6991, 0.7694, 0.6993, 0.7694, 0.6993, 0.748, 0.6991, 0.7815, 0.7351, 0.8029, 0.7351, 0.7908, 0.6995, 0.7694, 0.6993, 0.8029, 0.7351, 0.8242, 0.7351, 0.9442, 0.4684, 0.9228, 0.4683, 0.8897, 0.5027, 0.9111, 0.5026, 0.9228, 0.4683, 0.9015, 0.4681, 0.8683, 0.5027, 0.8897, 0.5027, 0.8897, 0.5027, 0.8683, 0.5027, 0.8427, 0.543, 0.8646, 0.5419, 0.9111, 0.5026, 0.8897, 0.5027, 0.8646, 0.5419, 0.8865, 0.5407, 0.8865, 0.5407, 0.8646, 0.5419, 0.8547, 0.5885, 0.8773, 0.5847, 0.8646, 0.5419, 0.8427, 0.543, 0.8321, 0.5922, 0.8547, 0.5885, 0.8547, 0.5885, 0.8321, 0.5922, 0.8435, 0.6436, 0.8645, 0.6362, 0.8773, 0.5847, 0.8547, 0.5885, 0.8645, 0.6362, 0.8855, 0.6288, 0.9257, 0.8404, 0.9257, 0.958, 0.9423, 0.958, 0.9423, 0.8404, 0.91, 0.1296, 0.9371, 0.1382, 0.9329, 0.1045, 0.9016, 0.09954, 0.9371, 0.1382, 0.9641, 0.1469, 0.9643, 0.1095, 0.9329, 0.1045, 0.9329, 0.1045, 0.9643, 0.1095, 0.9643, 0.07291, 0.9308, 0.07292, 0.9016, 0.09954, 0.9329, 0.1045, 0.9308, 0.07292, 0.8974, 0.07293, 0.8974, 0.07293, 0.9308, 0.07292, 0.933, 0.04167, 0.9018, 0.04689, 0.9308, 0.07292, 0.9643, 0.07291, 0.9643, 0.03646, 0.933, 0.04167, 0.933, 0.04167, 0.9643, 0.03646, 0.9643, 0.0, 0.9379, 0.01042, 0.9018, 0.04689, 0.933, 0.04167, 0.9379, 0.01042, 0.9115, 0.02085, 0.5104, 0.6083, 0.4812, 0.6138, 0.4822, 0.6455, 0.519, 0.6639, 0.4812, 0.6138, 0.4417, 0.5896, 0.4417, 0.6181, 0.4822, 0.6455, 0.4822, 0.6455, 0.4417, 0.6181, 0.4417, 0.6466, 0.4824, 0.6746, 0.519, 0.6639, 0.4822, 0.6455, 0.4824, 0.6746, 0.5198, 0.6953, 0.5788, 0.6275, 0.5788, 0.674, 0.6032, 0.674, 0.6032, 0.6275, 0.5788, 0.674, 0.5788, 0.7051, 0.6032, 0.7051, 0.6032, 0.674, 0.6032, 0.674, 0.6032, 0.7051, 0.6262, 0.7051, 0.6262, 0.674, 0.6032, 0.6275, 0.6032, 0.674, 0.6262, 0.674, 0.6262, 0.6275, 0.6032, 0.5478, 0.6032, 0.6275, 0.6262, 0.6275, 0.6262, 0.5478, 0.3106, 0.82, 0.2884, 0.82, 0.2884, 0.91, 0.3106, 0.91, 0.2884, 0.82, 0.2884, 0.7301, 0.2661, 0.7301, 0.2661, 0.82, 0.5173, 0.5382, 0.5515, 0.5469, 0.5522, 0.4681, 0.5241, 0.4681, 0.5515, 0.5469, 0.5509, 0.6257, 0.5788, 0.6275, 0.5788, 0.5478, 0.9472, 0.3825, 0.9188, 0.3825, 0.9188, 0.4622, 0.9472, 0.4622, 0.9188, 0.3825, 0.9188, 0.3028, 0.8903, 0.3028, 0.8903, 0.3825, 0.9472, 0.318, 0.9472, 0.3466, 0.9632, 0.3466, 0.9632, 0.318, 0.9472, 0.3466, 0.9472, 0.3751, 0.9632, 0.3751, 0.9632, 0.3466, 0.9632, 0.3466, 0.9632, 0.3751, 0.9792, 0.3751, 0.9792, 0.3466, 0.9632, 0.318, 0.9632, 0.3466, 0.9792, 0.3466, 0.9792, 0.318, 0.91, 0.1296, 0.9174, 0.1653, 0.9406, 0.1755, 0.9371, 0.1382, 0.9174, 0.1653, 0.9237, 0.2044, 0.9436, 0.2149, 0.9406, 0.1755, 0.9406, 0.1755, 0.9436, 0.2149, 0.9634, 0.2253, 0.9638, 0.1857, 0.9371, 0.1382, 0.9406, 0.1755, 0.9638, 0.1857, 0.9641, 0.1469, 0.8936, 0.7641, 0.9001, 0.8023, 0.9212, 0.7883, 0.9179, 0.7496, 0.9001, 0.8023, 0.9066, 0.8404, 0.9244, 0.827, 0.9212, 0.7883, 0.9212, 0.7883, 0.9244, 0.827, 0.9423, 0.8135, 0.9423, 0.7743, 0.9179, 0.7496, 0.9212, 0.7883, 0.9423, 0.7743, 0.9423, 0.7351, 0.4748, 0.7051, 0.5304, 0.7051, 0.5304, 0.7448, 0.4748, 0.7448, 0.3422, 0.5999, 0.3019, 0.5997, 0.3019, 0.03112, 0.3422, 0.03113, 1.0, 0.318, 0.9736, 0.318, 0.9736, 0.2253, 1.0, 0.2253, 0.3919, 0.1302, 0.3919, 0.06727, 0.3422, 0.06727, 0.3422, 0.1302, 0.3422, 0.1302, 0.3422, 0.06727, 0.3919, 0.06727, 0.3919, 0.1302, 0.9188, 0.4622, 0.9188, 0.3825, 0.8903, 0.3825, 0.8903, 0.4622, 0.9472, 0.3028, 0.9188, 0.3028, 0.9188, 0.3825, 0.9472, 0.3825, 0.5522, 0.4681, 0.5515, 0.5469, 0.5788, 0.5478, 0.5788, 0.4681, 0.5104, 0.6083, 0.5509, 0.6257, 0.5515, 0.5469, 0.5173, 0.5382, 0.2884, 0.91, 0.2884, 0.82, 0.2661, 0.82, 0.2661, 0.91, 0.3106, 0.7301, 0.2884, 0.7301, 0.2884, 0.82, 0.3106, 0.82, 0.6032, 0.4681, 0.6032, 0.5478, 0.6262, 0.5478, 0.6262, 0.4681, 0.6262, 0.6275, 0.6032, 0.6275, 0.6032, 0.5478, 0.6262, 0.5478, 0.9188, 0.4622, 0.9188, 0.3825, 0.9472, 0.3825, 0.9472, 0.4622, 0.5788, 0.4681, 0.5788, 0.5478, 0.6032, 0.5478, 0.6032, 0.4681, 0.5522, 0.4681, 0.5515, 0.5469, 0.5173, 0.5382, 0.5241, 0.4681, 0.8903, 0.4622, 0.8903, 0.3825, 0.9188, 0.3825, 0.9188, 0.4622, 0.2884, 0.91, 0.2884, 0.82, 0.3106, 0.82, 0.3106, 0.91, 0.5788, 0.4681, 0.5788, 0.5478, 0.5515, 0.5469, 0.5522, 0.4681, 0.6032, 0.4681, 0.6032, 0.5478, 0.5788, 0.5478, 0.5788, 0.4681, 0.2661, 0.7301, 0.2884, 0.7301, 0.2884, 0.82, 0.2661, 0.82])
me_cube_001.materials.append(mat_material_001)
me_cube_001.materials.append(mat_material_002)
me_cube_001.use_remesh_preserve_volume = False
me_cube_001.use_remesh_preserve_attributes = False
me_cube_001.use_mirror_vertex_groups = False
me_cube_001.update()

# ---- objects
ob_cube = bpy.data.objects.new('Cube', me_cube_001)

# ---- transforms, parenting, visibility, modifiers, constraints
ob_cube.location = (0.0, 0.0, 0.0)
ob_cube.lock_rotations_4d = False
ob_cube.empty_display_type = 'ARROWS'
ob_cube.lineart.crease_threshold = 0.0

# ---- collection membership
col_collection.objects.link(ob_cube)

# ---- scene / render settings (as saved in the file)
scene.frame_start = 1; scene.frame_end = 250; scene.frame_set(0)
scene.render.engine = 'BLENDER_EEVEE_NEXT'
scene.cycles.sampling_pattern = 'TABULATED_SOBOL'
scene.view_settings.view_transform = 'Filmic'
bpy.context.view_layer.update()

# ---- added for rendering (the .blend has no active camera and no usable light): camera, sun
cam_auto = bpy.data.cameras.new('AutoCamera')
cam_auto.lens = 50.0
cam_auto.sensor_width = 36.0
cam_auto.clip_end = 1000.0
ob_auto_camera = bpy.data.objects.new('AutoCamera', cam_auto)
scene.collection.objects.link(ob_auto_camera)
ob_auto_camera.location = (1.82888, -1.80724, 1.51744)
ob_auto_camera.rotation_euler = (1.09748, -7.21219e-08, 0.694738)
scene.camera = ob_auto_camera
light_auto_sun = bpy.data.lights.new('AutoSun', 'SUN')
light_auto_sun.energy = 3.0
light_auto_sun.angle = 0.0523599
ob_auto_sun = bpy.data.objects.new('AutoSun', light_auto_sun)
scene.collection.objects.link(ob_auto_sun)
ob_auto_sun.rotation_euler = (0.872665, 0.174533, 0.523599)
bpy.context.view_layer.update()
